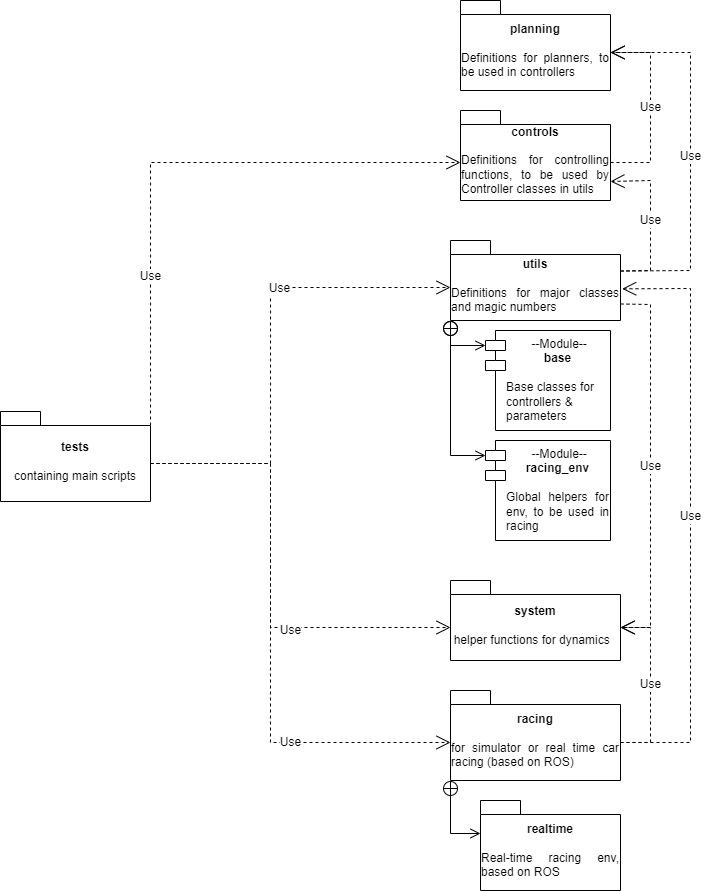

The diagram above was exported from draw.io. Its source (the exported page's mxGraphModel, read from the mxfile embedded in the PNG):
<mxGraphModel dx="1178" dy="796" grid="1" gridSize="10" guides="1" tooltips="1" connect="1" arrows="1" fold="1" page="1" pageScale="1" pageWidth="850" pageHeight="1100" math="0" shadow="0">
  <root>
    <mxCell id="0" />
    <mxCell id="1" parent="0" />
    <mxCell id="h_etedr7krZPDlUnVmUx-1" value="tests&lt;br&gt;&lt;div style=&quot;text-align: justify;&quot;&gt;&lt;span style=&quot;font-weight: normal;&quot;&gt;&lt;br&gt;&lt;/span&gt;&lt;/div&gt;&lt;div style=&quot;text-align: justify;&quot;&gt;&lt;span style=&quot;font-weight: 400;&quot;&gt;containing main scripts&lt;/span&gt;&lt;/div&gt;" style="shape=folder;fontStyle=1;spacingTop=10;tabWidth=40;tabHeight=14;tabPosition=left;html=1;whiteSpace=wrap;" parent="1" vertex="1">
      <mxGeometry x="30" y="421" width="150" height="90" as="geometry" />
    </mxCell>
    <mxCell id="h_etedr7krZPDlUnVmUx-2" value="racing&lt;br&gt;&lt;div style=&quot;text-align: justify;&quot;&gt;&lt;span style=&quot;font-weight: normal;&quot;&gt;&lt;br&gt;&lt;/span&gt;&lt;/div&gt;&lt;div style=&quot;text-align: justify;&quot;&gt;&lt;span style=&quot;font-weight: 400;&quot;&gt;for simulator or real time car racing (based on ROS)&lt;/span&gt;&lt;/div&gt;" style="shape=folder;fontStyle=1;spacingTop=10;tabWidth=40;tabHeight=14;tabPosition=left;html=1;whiteSpace=wrap;" parent="1" vertex="1">
      <mxGeometry x="480" y="700" width="170" height="90" as="geometry" />
    </mxCell>
    <mxCell id="h_etedr7krZPDlUnVmUx-3" value="Use" style="endArrow=open;endSize=12;dashed=1;html=1;rounded=0;exitX=0;exitY=0;exitDx=150;exitDy=52;exitPerimeter=0;entryX=0;entryY=0;entryDx=0;entryDy=47;entryPerimeter=0;" parent="1" source="h_etedr7krZPDlUnVmUx-1" target="h_etedr7krZPDlUnVmUx-6" edge="1">
      <mxGeometry x="0.3103" y="-3" width="160" relative="1" as="geometry">
        <mxPoint x="240" y="481" as="sourcePoint" />
        <mxPoint x="680" y="481" as="targetPoint" />
        <Array as="points">
          <mxPoint x="300" y="473" />
          <mxPoint x="300" y="637" />
        </Array>
        <mxPoint as="offset" />
      </mxGeometry>
    </mxCell>
    <mxCell id="h_etedr7krZPDlUnVmUx-4" value="utils&lt;br&gt;&lt;br&gt;&lt;div style=&quot;text-align: justify;&quot;&gt;&lt;span style=&quot;font-weight: 400;&quot;&gt;Definitions for major classes and magic numbers&lt;/span&gt;&lt;/div&gt;" style="shape=folder;fontStyle=1;spacingTop=10;tabWidth=40;tabHeight=14;tabPosition=left;html=1;whiteSpace=wrap;" parent="1" vertex="1">
      <mxGeometry x="480" y="250" width="170" height="80" as="geometry" />
    </mxCell>
    <mxCell id="h_etedr7krZPDlUnVmUx-5" value="Use" style="endArrow=open;endSize=12;dashed=1;html=1;rounded=0;exitX=0;exitY=0;exitDx=150;exitDy=52;exitPerimeter=0;entryX=0;entryY=0;entryDx=0;entryDy=47;entryPerimeter=0;" parent="1" source="h_etedr7krZPDlUnVmUx-1" target="h_etedr7krZPDlUnVmUx-4" edge="1">
      <mxGeometry x="0.2797" y="-1" width="160" relative="1" as="geometry">
        <mxPoint x="190" y="483" as="sourcePoint" />
        <mxPoint x="470" y="300" as="targetPoint" />
        <Array as="points">
          <mxPoint x="300" y="473" />
          <mxPoint x="300" y="297" />
        </Array>
        <mxPoint as="offset" />
      </mxGeometry>
    </mxCell>
    <mxCell id="h_etedr7krZPDlUnVmUx-6" value="system&lt;br&gt;&lt;br&gt;&lt;div style=&quot;text-align: justify;&quot;&gt;&lt;span style=&quot;background-color: initial; font-weight: normal;&quot;&gt;helper functions for dynamics&amp;nbsp;&amp;nbsp;&lt;/span&gt;&lt;/div&gt;" style="shape=folder;fontStyle=1;spacingTop=10;tabWidth=40;tabHeight=14;tabPosition=left;html=1;whiteSpace=wrap;" parent="1" vertex="1">
      <mxGeometry x="480" y="590" width="170" height="80" as="geometry" />
    </mxCell>
    <mxCell id="h_etedr7krZPDlUnVmUx-8" value="Use" style="endArrow=open;endSize=12;dashed=1;html=1;rounded=0;exitX=0;exitY=0;exitDx=150;exitDy=52;exitPerimeter=0;entryX=0;entryY=0;entryDx=0;entryDy=52;entryPerimeter=0;" parent="1" source="h_etedr7krZPDlUnVmUx-1" target="h_etedr7krZPDlUnVmUx-2" edge="1">
      <mxGeometry x="0.4473" width="160" relative="1" as="geometry">
        <mxPoint x="170" y="551" as="sourcePoint" />
        <mxPoint x="330" y="551" as="targetPoint" />
        <Array as="points">
          <mxPoint x="300" y="473" />
          <mxPoint x="300" y="752" />
        </Array>
        <mxPoint as="offset" />
      </mxGeometry>
    </mxCell>
    <mxCell id="h_etedr7krZPDlUnVmUx-10" value="Use" style="endArrow=open;endSize=12;dashed=1;html=1;rounded=0;exitX=0;exitY=0;exitDx=170;exitDy=52;exitPerimeter=0;entryX=0;entryY=0;entryDx=170;entryDy=47;entryPerimeter=0;" parent="1" source="h_etedr7krZPDlUnVmUx-2" target="h_etedr7krZPDlUnVmUx-6" edge="1">
      <mxGeometry width="160" relative="1" as="geometry">
        <mxPoint x="710" y="725" as="sourcePoint" />
        <mxPoint x="870" y="725" as="targetPoint" />
        <Array as="points">
          <mxPoint x="680" y="752" />
          <mxPoint x="680" y="637" />
        </Array>
      </mxGeometry>
    </mxCell>
    <mxCell id="h_etedr7krZPDlUnVmUx-11" value="Use" style="endArrow=open;endSize=12;dashed=1;html=1;rounded=0;exitX=0;exitY=0;exitDx=170;exitDy=63.5;exitPerimeter=0;entryX=0;entryY=0;entryDx=170;entryDy=47;entryPerimeter=0;" parent="1" source="h_etedr7krZPDlUnVmUx-4" target="h_etedr7krZPDlUnVmUx-6" edge="1">
      <mxGeometry width="160" relative="1" as="geometry">
        <mxPoint x="680" y="351" as="sourcePoint" />
        <mxPoint x="840" y="351" as="targetPoint" />
        <Array as="points">
          <mxPoint x="680" y="314" />
          <mxPoint x="680" y="637" />
        </Array>
      </mxGeometry>
    </mxCell>
    <mxCell id="h_etedr7krZPDlUnVmUx-12" value="Use" style="endArrow=open;endSize=12;dashed=1;html=1;rounded=0;exitX=0;exitY=0;exitDx=170;exitDy=52;exitPerimeter=0;entryX=1.01;entryY=0.604;entryDx=0;entryDy=0;entryPerimeter=0;" parent="1" source="h_etedr7krZPDlUnVmUx-2" target="h_etedr7krZPDlUnVmUx-4" edge="1">
      <mxGeometry width="160" relative="1" as="geometry">
        <mxPoint x="710" y="521" as="sourcePoint" />
        <mxPoint x="870" y="521" as="targetPoint" />
        <Array as="points">
          <mxPoint x="720" y="752" />
          <mxPoint x="720" y="298" />
        </Array>
      </mxGeometry>
    </mxCell>
    <mxCell id="h_etedr7krZPDlUnVmUx-13" value="controls&lt;br&gt;&lt;div style=&quot;text-align: justify;&quot;&gt;&lt;span style=&quot;font-weight: 400;&quot;&gt;&lt;br&gt;&lt;/span&gt;&lt;/div&gt;&lt;div style=&quot;text-align: justify;&quot;&gt;&lt;span style=&quot;font-weight: 400;&quot;&gt;Definitions for controlling functions, to be used by Controller classes in utils&lt;/span&gt;&lt;/div&gt;" style="shape=folder;fontStyle=1;spacingTop=10;tabWidth=40;tabHeight=14;tabPosition=left;html=1;whiteSpace=wrap;" parent="1" vertex="1">
      <mxGeometry x="490" y="120" width="150" height="90" as="geometry" />
    </mxCell>
    <mxCell id="h_etedr7krZPDlUnVmUx-14" value="Use" style="endArrow=open;endSize=12;dashed=1;html=1;rounded=0;exitX=0;exitY=0;exitDx=170;exitDy=30.5;exitPerimeter=0;entryX=0;entryY=0;entryDx=150;entryDy=71;entryPerimeter=0;" parent="1" source="h_etedr7krZPDlUnVmUx-4" target="h_etedr7krZPDlUnVmUx-13" edge="1">
      <mxGeometry width="160" relative="1" as="geometry">
        <mxPoint x="200" y="90" as="sourcePoint" />
        <mxPoint x="360" y="90" as="targetPoint" />
        <Array as="points">
          <mxPoint x="680" y="280" />
          <mxPoint x="680" y="190" />
        </Array>
      </mxGeometry>
    </mxCell>
    <mxCell id="h_etedr7krZPDlUnVmUx-15" value="Use" style="endArrow=open;endSize=12;dashed=1;html=1;rounded=0;exitX=0;exitY=0;exitDx=150;exitDy=14;exitPerimeter=0;entryX=0;entryY=0;entryDx=0;entryDy=52;entryPerimeter=0;" parent="1" source="h_etedr7krZPDlUnVmUx-1" target="h_etedr7krZPDlUnVmUx-13" edge="1">
      <mxGeometry x="-0.4787" width="160" relative="1" as="geometry">
        <mxPoint x="140" y="180" as="sourcePoint" />
        <mxPoint x="300" y="180" as="targetPoint" />
        <Array as="points">
          <mxPoint x="180" y="172" />
        </Array>
        <mxPoint as="offset" />
      </mxGeometry>
    </mxCell>
    <mxCell id="h_etedr7krZPDlUnVmUx-16" value="planning&lt;br&gt;&lt;div style=&quot;text-align: justify;&quot;&gt;&lt;span style=&quot;font-weight: 400;&quot;&gt;&lt;br&gt;&lt;/span&gt;&lt;/div&gt;&lt;div style=&quot;text-align: justify;&quot;&gt;&lt;span style=&quot;font-weight: 400;&quot;&gt;Definitions for planners, to be used in controllers&lt;/span&gt;&lt;/div&gt;" style="shape=folder;fontStyle=1;spacingTop=10;tabWidth=40;tabHeight=14;tabPosition=left;html=1;whiteSpace=wrap;" parent="1" vertex="1">
      <mxGeometry x="490" y="10" width="150" height="90" as="geometry" />
    </mxCell>
    <mxCell id="h_etedr7krZPDlUnVmUx-17" value="Use" style="endArrow=open;endSize=12;dashed=1;html=1;rounded=0;exitX=0;exitY=0;exitDx=150;exitDy=52;exitPerimeter=0;entryX=0;entryY=0;entryDx=150;entryDy=52;entryPerimeter=0;" parent="1" source="h_etedr7krZPDlUnVmUx-13" target="h_etedr7krZPDlUnVmUx-16" edge="1">
      <mxGeometry width="160" relative="1" as="geometry">
        <mxPoint x="650" y="60" as="sourcePoint" />
        <mxPoint x="810" y="60" as="targetPoint" />
        <Array as="points">
          <mxPoint x="680" y="172" />
          <mxPoint x="680" y="62" />
        </Array>
      </mxGeometry>
    </mxCell>
    <mxCell id="h_etedr7krZPDlUnVmUx-18" value="Use" style="endArrow=open;endSize=12;dashed=1;html=1;rounded=0;exitX=0;exitY=0;exitDx=170;exitDy=30.5;exitPerimeter=0;entryX=0;entryY=0;entryDx=150;entryDy=52;entryPerimeter=0;" parent="1" source="h_etedr7krZPDlUnVmUx-4" target="h_etedr7krZPDlUnVmUx-16" edge="1">
      <mxGeometry width="160" relative="1" as="geometry">
        <mxPoint x="750" y="150" as="sourcePoint" />
        <mxPoint x="640" y="60" as="targetPoint" />
        <Array as="points">
          <mxPoint x="720" y="280" />
          <mxPoint x="720" y="62" />
        </Array>
      </mxGeometry>
    </mxCell>
    <mxCell id="h_etedr7krZPDlUnVmUx-19" value="&amp;nbsp;&lt;font style=&quot;font-size: 11px;&quot;&gt;--Module--&lt;/font&gt;&lt;br&gt;&lt;b&gt;base&lt;/b&gt;&lt;br style=&quot;font-size: 11px;&quot;&gt;&lt;br style=&quot;font-size: 11px;&quot;&gt;&lt;div style=&quot;text-align: left;&quot;&gt;&lt;span style=&quot;background-color: initial;&quot;&gt;Base classes for controllers &amp;amp; parameters&lt;/span&gt;&lt;/div&gt;" style="shape=module;align=left;spacingLeft=20;align=center;verticalAlign=top;whiteSpace=wrap;html=1;" parent="1" vertex="1">
      <mxGeometry x="515" y="340" width="125" height="100" as="geometry" />
    </mxCell>
    <mxCell id="h_etedr7krZPDlUnVmUx-20" value="&amp;nbsp;&lt;font style=&quot;font-size: 11px;&quot;&gt;--Module--&lt;/font&gt;&lt;br&gt;&lt;b&gt;racing_env&lt;/b&gt;&lt;br style=&quot;font-size: 11px;&quot;&gt;&lt;span style=&quot;text-align: left; background-color: initial;&quot;&gt;&lt;br&gt;&lt;div style=&quot;text-align: justify;&quot;&gt;&lt;span style=&quot;background-color: initial;&quot;&gt;Global helpers for env, to be used in racing&amp;nbsp; &amp;nbsp;&lt;/span&gt;&lt;/div&gt;&lt;/span&gt;" style="shape=module;align=left;spacingLeft=20;align=center;verticalAlign=top;whiteSpace=wrap;html=1;" parent="1" vertex="1">
      <mxGeometry x="515" y="450" width="125" height="100" as="geometry" />
    </mxCell>
    <mxCell id="h_etedr7krZPDlUnVmUx-21" value="" style="endArrow=open;startArrow=circlePlus;endFill=0;startFill=0;endSize=8;html=1;rounded=0;exitX=0;exitY=0;exitDx=0;exitDy=80;exitPerimeter=0;entryX=0;entryY=0;entryDx=0;entryDy=15;entryPerimeter=0;" parent="1" source="h_etedr7krZPDlUnVmUx-4" target="h_etedr7krZPDlUnVmUx-19" edge="1">
      <mxGeometry width="160" relative="1" as="geometry">
        <mxPoint x="420" y="421" as="sourcePoint" />
        <mxPoint x="580" y="421" as="targetPoint" />
        <Array as="points">
          <mxPoint x="480" y="355" />
        </Array>
      </mxGeometry>
    </mxCell>
    <mxCell id="h_etedr7krZPDlUnVmUx-22" value="" style="endArrow=open;startArrow=circlePlus;endFill=0;startFill=0;endSize=8;html=1;rounded=0;exitX=0;exitY=0;exitDx=0;exitDy=80;exitPerimeter=0;entryX=0;entryY=0;entryDx=0;entryDy=15;entryPerimeter=0;" parent="1" source="h_etedr7krZPDlUnVmUx-4" target="h_etedr7krZPDlUnVmUx-20" edge="1">
      <mxGeometry width="160" relative="1" as="geometry">
        <mxPoint x="340" y="450" as="sourcePoint" />
        <mxPoint x="500" y="450" as="targetPoint" />
        <Array as="points">
          <mxPoint x="480" y="465" />
        </Array>
      </mxGeometry>
    </mxCell>
    <mxCell id="h_etedr7krZPDlUnVmUx-23" value="realtime&lt;br&gt;&lt;div style=&quot;text-align: justify;&quot;&gt;&lt;span style=&quot;font-weight: normal;&quot;&gt;&lt;br&gt;&lt;/span&gt;&lt;/div&gt;&lt;div style=&quot;text-align: justify;&quot;&gt;&lt;span style=&quot;font-weight: 400;&quot;&gt;Real-time racing env, based on ROS&lt;/span&gt;&lt;/div&gt;" style="shape=folder;fontStyle=1;spacingTop=10;tabWidth=40;tabHeight=14;tabPosition=left;html=1;whiteSpace=wrap;" parent="1" vertex="1">
      <mxGeometry x="510" y="810" width="140" height="90" as="geometry" />
    </mxCell>
    <mxCell id="h_etedr7krZPDlUnVmUx-24" value="" style="endArrow=open;startArrow=circlePlus;endFill=0;startFill=0;endSize=8;html=1;rounded=0;exitX=0;exitY=0;exitDx=0;exitDy=90;exitPerimeter=0;entryX=0;entryY=0;entryDx=0;entryDy=33;entryPerimeter=0;" parent="1" source="h_etedr7krZPDlUnVmUx-2" target="h_etedr7krZPDlUnVmUx-23" edge="1">
      <mxGeometry width="160" relative="1" as="geometry">
        <mxPoint x="420" y="960" as="sourcePoint" />
        <mxPoint x="580" y="960" as="targetPoint" />
        <Array as="points">
          <mxPoint x="480" y="843" />
        </Array>
      </mxGeometry>
    </mxCell>
  </root>
</mxGraphModel>